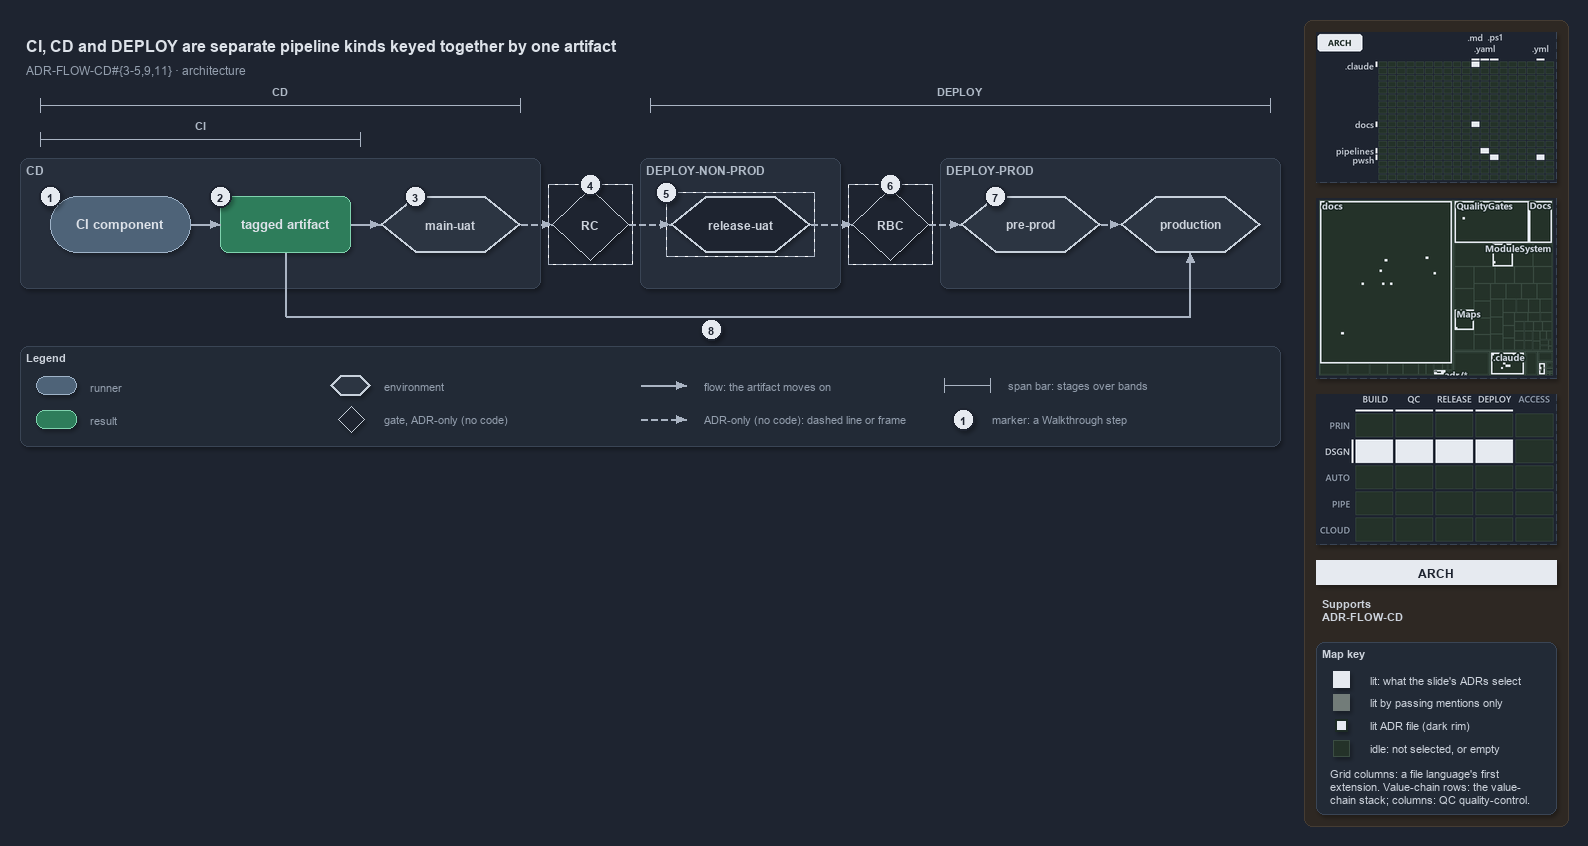

The diagram above was exported from draw.io. Its source (the exported page's mxGraphModel, read from the mxfile embedded in the PNG):
<mxGraphModel dx="1024" dy="768" grid="0" gridSize="10" guides="1" tooltips="1" connect="1" arrows="1" fold="1" page="1" pageScale="1" pageWidth="1572" pageHeight="600" background="#1E2430" math="0" shadow="1">
  <root>
    <mxCell id="0" />
    <mxCell id="1" parent="0" />
    <mxCell id="sidebar-bg" value="" style="rounded=1;arcSize=2;html=1;fillColor=#2E2823;strokeColor=#453C33;shadow=0;" vertex="1" parent="1">
      <mxGeometry x="1304" y="4" width="264" height="806" as="geometry" />
    </mxCell>
    <mxCell id="title" value="CI, CD and DEPLOY are separate pipeline kinds keyed together by one artifact" style="text;html=1;align=left;verticalAlign=middle;fontSize=16;fontStyle=1;fontColor=#DDE2E9;" vertex="1" parent="1">
      <mxGeometry x="20" y="14" width="1260" height="30" as="geometry" />
    </mxCell>
    <mxCell id="subtitle" value="ADR-FLOW-CD#{3-5,9,11} &amp;#183; architecture" style="text;html=1;align=left;verticalAlign=middle;fontSize=12;fontColor=#949FAE;" vertex="1" parent="1">
      <mxGeometry x="20" y="44" width="1240" height="20" as="geometry" />
    </mxCell>
    <mxCell id="span-cd-label" value="CD" style="text;html=1;align=center;verticalAlign=middle;fontSize=11;fontStyle=1;fontColor=#B0BAC7;labelBackgroundColor=#262E3B;" vertex="1" parent="1">
      <mxGeometry x="240" y="66" width="80" height="16" as="geometry" />
    </mxCell>
    <mxCell id="span-cd" value="" style="shape=crossbar;whiteSpace=wrap;html=1;rounded=1;fillColor=none;strokeColor=#AAB4C3;strokeWidth=1.5;" vertex="1" parent="1">
      <mxGeometry x="40" y="82" width="480" height="14" as="geometry" />
    </mxCell>
    <mxCell id="span-deploy-label" value="DEPLOY" style="text;html=1;align=center;verticalAlign=middle;fontSize=11;fontStyle=1;fontColor=#B0BAC7;labelBackgroundColor=#262E3B;" vertex="1" parent="1">
      <mxGeometry x="920" y="66" width="80" height="16" as="geometry" />
    </mxCell>
    <mxCell id="span-deploy" value="" style="shape=crossbar;whiteSpace=wrap;html=1;rounded=1;fillColor=none;strokeColor=#AAB4C3;strokeWidth=1.5;" vertex="1" parent="1">
      <mxGeometry x="650" y="82" width="620" height="14" as="geometry" />
    </mxCell>
    <mxCell id="span-ci-label" value="CI" style="text;html=1;align=center;verticalAlign=middle;fontSize=11;fontStyle=1;fontColor=#B0BAC7;labelBackgroundColor=#262E3B;" vertex="1" parent="1">
      <mxGeometry x="160" y="100" width="80" height="16" as="geometry" />
    </mxCell>
    <mxCell id="span-ci" value="" style="shape=crossbar;whiteSpace=wrap;html=1;rounded=1;fillColor=none;strokeColor=#AAB4C3;strokeWidth=1.5;" vertex="1" parent="1">
      <mxGeometry x="40" y="116" width="320" height="14" as="geometry" />
    </mxCell>
    <mxCell id="band-cd" value="CD" style="rounded=1;html=1;arcSize=3;fillColor=#262E3B;strokeColor=#3A4555;verticalAlign=top;align=left;spacingLeft=8;fontStyle=1;fontSize=12;fontColor=#B0BAC7;" vertex="1" parent="1">
      <mxGeometry x="20" y="142" width="520" height="130" as="geometry" />
    </mxCell>
    <mxCell id="band-deploy-nonprod" value="DEPLOY-NON-PROD" style="rounded=1;html=1;arcSize=3;fillColor=#262E3B;strokeColor=#3A4555;verticalAlign=top;align=left;spacingLeft=8;fontStyle=1;fontSize=12;fontColor=#B0BAC7;" vertex="1" parent="1">
      <mxGeometry x="640" y="142" width="200" height="130" as="geometry" />
    </mxCell>
    <mxCell id="band-deploy-prod" value="DEPLOY-PROD" style="rounded=1;html=1;arcSize=3;fillColor=#262E3B;strokeColor=#3A4555;verticalAlign=top;align=left;spacingLeft=8;fontStyle=1;fontSize=12;fontColor=#B0BAC7;" vertex="1" parent="1">
      <mxGeometry x="940" y="142" width="340" height="130" as="geometry" />
    </mxCell>
    <mxCell id="ci-component" value="&lt;b&gt;CI component&lt;/b&gt;" style="rounded=1;arcSize=50;whiteSpace=wrap;html=1;fillColor=#4E6378;strokeColor=#9FB3C8;fontSize=13;fontColor=#DDE2E9;" vertex="1" parent="1">
      <mxGeometry x="50" y="180" width="140" height="56" as="geometry" />
    </mxCell>
    <mxCell id="tagged-artifact" value="&lt;b&gt;tagged artifact&lt;/b&gt;" style="rounded=1;whiteSpace=wrap;html=1;arcSize=20;fillColor=#2E7D5B;strokeColor=#7FD3AE;fontColor=#DDE2E9;fontSize=13;" vertex="1" parent="1">
      <mxGeometry x="220" y="180" width="130" height="56" as="geometry" />
    </mxCell>
    <mxCell id="main-uat" value="&lt;b&gt;main-uat&lt;/b&gt;" style="shape=hexagon;perimeter=hexagonPerimeter2;whiteSpace=wrap;html=1;fillColor=#2C3542;strokeColor=#C7D0DB;strokeWidth=2;fontColor=#CDD3DC;fontSize=12;" vertex="1" parent="1">
      <mxGeometry x="380" y="180" width="140" height="56" as="geometry" />
    </mxCell>
    <mxCell id="gate-rc" value="&lt;b&gt;RC&lt;/b&gt;" style="rhombus;whiteSpace=wrap;html=1;fillColor=#1E2430;strokeColor=#C7D0DB;strokeWidth=1;dashed=1;fontSize=12;fontColor=#CDD3DC;" vertex="1" parent="1">
      <mxGeometry x="552" y="172" width="76" height="72" as="geometry" />
    </mxCell>
    <mxCell id="gate-rc-frame" value="" style="rounded=0;html=1;fillColor=none;strokeColor=#AAB4C3;dashed=1;" vertex="1" parent="1">
      <mxGeometry x="548" y="168" width="84" height="80" as="geometry" />
    </mxCell>
    <mxCell id="release-uat" value="&lt;b&gt;release-uat&lt;/b&gt;" style="shape=hexagon;perimeter=hexagonPerimeter2;whiteSpace=wrap;html=1;fillColor=#1E2430;strokeColor=#C7D0DB;strokeWidth=2;dashed=1;fontColor=#CDD3DC;fontSize=12;" vertex="1" parent="1">
      <mxGeometry x="670" y="180" width="140" height="56" as="geometry" />
    </mxCell>
    <mxCell id="release-uat-frame" value="" style="rounded=0;html=1;fillColor=none;strokeColor=#AAB4C3;dashed=1;" vertex="1" parent="1">
      <mxGeometry x="666" y="176" width="148" height="64" as="geometry" />
    </mxCell>
    <mxCell id="gate-rbc" value="&lt;b&gt;RBC&lt;/b&gt;" style="rhombus;whiteSpace=wrap;html=1;fillColor=#1E2430;strokeColor=#C7D0DB;strokeWidth=1;dashed=1;fontSize=12;fontColor=#CDD3DC;" vertex="1" parent="1">
      <mxGeometry x="852" y="172" width="76" height="72" as="geometry" />
    </mxCell>
    <mxCell id="gate-rbc-frame" value="" style="rounded=0;html=1;fillColor=none;strokeColor=#AAB4C3;dashed=1;" vertex="1" parent="1">
      <mxGeometry x="848" y="168" width="84" height="80" as="geometry" />
    </mxCell>
    <mxCell id="pre-prod" value="&lt;b&gt;pre-prod&lt;/b&gt;" style="shape=hexagon;perimeter=hexagonPerimeter2;whiteSpace=wrap;html=1;fillColor=#2C3542;strokeColor=#C7D0DB;strokeWidth=2;fontColor=#CDD3DC;fontSize=12;" vertex="1" parent="1">
      <mxGeometry x="960" y="180" width="140" height="56" as="geometry" />
    </mxCell>
    <mxCell id="production" value="&lt;b&gt;production&lt;/b&gt;" style="shape=hexagon;perimeter=hexagonPerimeter2;whiteSpace=wrap;html=1;fillColor=#2C3542;strokeColor=#C7D0DB;strokeWidth=2;fontColor=#CDD3DC;fontSize=12;" vertex="1" parent="1">
      <mxGeometry x="1120" y="180" width="140" height="56" as="geometry" />
    </mxCell>
    <mxCell id="p-edge-ci-artifact-a" value="" style="text;html=1;strokeColor=none;fillColor=none;" vertex="1" parent="1">
      <mxGeometry x="190" y="208" width="1" height="1" as="geometry" />
    </mxCell>
    <mxCell id="p-edge-ci-artifact-b" value="" style="text;html=1;strokeColor=none;fillColor=none;" vertex="1" parent="1">
      <mxGeometry x="220" y="208" width="1" height="1" as="geometry" />
    </mxCell>
    <mxCell id="edge-ci-artifact" value="" style="edgeStyle=orthogonalEdgeStyle;rounded=1;html=1;fontSize=10;endArrow=block;strokeColor=#AAB4C3;fontColor=#CDD3DC;shadow=0;" edge="1" parent="1" source="p-edge-ci-artifact-a" target="p-edge-ci-artifact-b">
      <mxGeometry relative="1" as="geometry" />
    </mxCell>
    <mxCell id="p-edge-artifact-mainuat-a" value="" style="text;html=1;strokeColor=none;fillColor=none;" vertex="1" parent="1">
      <mxGeometry x="350" y="208" width="1" height="1" as="geometry" />
    </mxCell>
    <mxCell id="p-edge-artifact-mainuat-b" value="" style="text;html=1;strokeColor=none;fillColor=none;" vertex="1" parent="1">
      <mxGeometry x="380" y="208" width="1" height="1" as="geometry" />
    </mxCell>
    <mxCell id="edge-artifact-mainuat" value="" style="edgeStyle=orthogonalEdgeStyle;rounded=1;html=1;fontSize=10;endArrow=block;strokeColor=#AAB4C3;fontColor=#CDD3DC;shadow=0;" edge="1" parent="1" source="p-edge-artifact-mainuat-a" target="p-edge-artifact-mainuat-b">
      <mxGeometry relative="1" as="geometry" />
    </mxCell>
    <mxCell id="p-edge-mainuat-rc-a" value="" style="text;html=1;strokeColor=none;fillColor=none;" vertex="1" parent="1">
      <mxGeometry x="520" y="208" width="1" height="1" as="geometry" />
    </mxCell>
    <mxCell id="p-edge-mainuat-rc-b" value="" style="text;html=1;strokeColor=none;fillColor=none;" vertex="1" parent="1">
      <mxGeometry x="552" y="208" width="1" height="1" as="geometry" />
    </mxCell>
    <mxCell id="edge-mainuat-rc" value="" style="edgeStyle=orthogonalEdgeStyle;rounded=1;html=1;fontSize=10;endArrow=block;strokeColor=#AAB4C3;dashed=1;fontColor=#CDD3DC;shadow=0;" edge="1" parent="1" source="p-edge-mainuat-rc-a" target="p-edge-mainuat-rc-b">
      <mxGeometry relative="1" as="geometry" />
    </mxCell>
    <mxCell id="p-edge-rc-releaseuat-a" value="" style="text;html=1;strokeColor=none;fillColor=none;" vertex="1" parent="1">
      <mxGeometry x="628" y="208" width="1" height="1" as="geometry" />
    </mxCell>
    <mxCell id="p-edge-rc-releaseuat-b" value="" style="text;html=1;strokeColor=none;fillColor=none;" vertex="1" parent="1">
      <mxGeometry x="670" y="208" width="1" height="1" as="geometry" />
    </mxCell>
    <mxCell id="edge-rc-releaseuat" value="" style="edgeStyle=orthogonalEdgeStyle;rounded=1;html=1;fontSize=10;endArrow=block;strokeColor=#AAB4C3;dashed=1;fontColor=#CDD3DC;shadow=0;" edge="1" parent="1" source="p-edge-rc-releaseuat-a" target="p-edge-rc-releaseuat-b">
      <mxGeometry relative="1" as="geometry" />
    </mxCell>
    <mxCell id="p-edge-releaseuat-rbc-a" value="" style="text;html=1;strokeColor=none;fillColor=none;" vertex="1" parent="1">
      <mxGeometry x="810" y="208" width="1" height="1" as="geometry" />
    </mxCell>
    <mxCell id="p-edge-releaseuat-rbc-b" value="" style="text;html=1;strokeColor=none;fillColor=none;" vertex="1" parent="1">
      <mxGeometry x="852" y="208" width="1" height="1" as="geometry" />
    </mxCell>
    <mxCell id="edge-releaseuat-rbc" value="" style="edgeStyle=orthogonalEdgeStyle;rounded=1;html=1;fontSize=10;endArrow=block;strokeColor=#AAB4C3;dashed=1;fontColor=#CDD3DC;shadow=0;" edge="1" parent="1" source="p-edge-releaseuat-rbc-a" target="p-edge-releaseuat-rbc-b">
      <mxGeometry relative="1" as="geometry" />
    </mxCell>
    <mxCell id="p-edge-rbc-preprod-a" value="" style="text;html=1;strokeColor=none;fillColor=none;" vertex="1" parent="1">
      <mxGeometry x="928" y="208" width="1" height="1" as="geometry" />
    </mxCell>
    <mxCell id="p-edge-rbc-preprod-b" value="" style="text;html=1;strokeColor=none;fillColor=none;" vertex="1" parent="1">
      <mxGeometry x="960" y="208" width="1" height="1" as="geometry" />
    </mxCell>
    <mxCell id="edge-rbc-preprod" value="" style="edgeStyle=orthogonalEdgeStyle;rounded=1;html=1;fontSize=10;endArrow=block;strokeColor=#AAB4C3;dashed=1;fontColor=#CDD3DC;shadow=0;" edge="1" parent="1" source="p-edge-rbc-preprod-a" target="p-edge-rbc-preprod-b">
      <mxGeometry relative="1" as="geometry" />
    </mxCell>
    <mxCell id="p-edge-preprod-production-a" value="" style="text;html=1;strokeColor=none;fillColor=none;" vertex="1" parent="1">
      <mxGeometry x="1100" y="208" width="1" height="1" as="geometry" />
    </mxCell>
    <mxCell id="p-edge-preprod-production-b" value="" style="text;html=1;strokeColor=none;fillColor=none;" vertex="1" parent="1">
      <mxGeometry x="1120" y="208" width="1" height="1" as="geometry" />
    </mxCell>
    <mxCell id="edge-preprod-production" value="" style="edgeStyle=orthogonalEdgeStyle;rounded=1;html=1;fontSize=10;endArrow=block;strokeColor=#AAB4C3;dashed=1;fontColor=#CDD3DC;shadow=0;" edge="1" parent="1" source="p-edge-preprod-production-a" target="p-edge-preprod-production-b">
      <mxGeometry relative="1" as="geometry" />
    </mxCell>
    <mxCell id="p-edge-artifact-production-1-a" value="" style="text;html=1;strokeColor=none;fillColor=none;" vertex="1" parent="1">
      <mxGeometry x="285" y="236" width="1" height="1" as="geometry" />
    </mxCell>
    <mxCell id="p-edge-artifact-production-1-b" value="" style="text;html=1;strokeColor=none;fillColor=none;" vertex="1" parent="1">
      <mxGeometry x="285" y="300" width="1" height="1" as="geometry" />
    </mxCell>
    <mxCell id="edge-artifact-production-1" value="" style="edgeStyle=orthogonalEdgeStyle;rounded=1;html=1;fontSize=10;endArrow=none;strokeColor=#AAB4C3;fontColor=#CDD3DC;shadow=0;" edge="1" parent="1" source="p-edge-artifact-production-1-a" target="p-edge-artifact-production-1-b">
      <mxGeometry relative="1" as="geometry" />
    </mxCell>
    <mxCell id="p-edge-artifact-production-2-a" value="" style="text;html=1;strokeColor=none;fillColor=none;" vertex="1" parent="1">
      <mxGeometry x="285" y="300" width="1" height="1" as="geometry" />
    </mxCell>
    <mxCell id="p-edge-artifact-production-2-b" value="" style="text;html=1;strokeColor=none;fillColor=none;" vertex="1" parent="1">
      <mxGeometry x="1190" y="300" width="1" height="1" as="geometry" />
    </mxCell>
    <mxCell id="edge-artifact-production-2" value="" style="edgeStyle=orthogonalEdgeStyle;rounded=1;html=1;fontSize=10;endArrow=none;strokeColor=#AAB4C3;fontColor=#CDD3DC;shadow=0;" edge="1" parent="1" source="p-edge-artifact-production-2-a" target="p-edge-artifact-production-2-b">
      <mxGeometry relative="1" as="geometry" />
    </mxCell>
    <mxCell id="p-edge-artifact-production-a" value="" style="text;html=1;strokeColor=none;fillColor=none;" vertex="1" parent="1">
      <mxGeometry x="1190" y="300" width="1" height="1" as="geometry" />
    </mxCell>
    <mxCell id="p-edge-artifact-production-b" value="" style="text;html=1;strokeColor=none;fillColor=none;" vertex="1" parent="1">
      <mxGeometry x="1190" y="236" width="1" height="1" as="geometry" />
    </mxCell>
    <mxCell id="edge-artifact-production" value="" style="edgeStyle=orthogonalEdgeStyle;rounded=1;html=1;fontSize=10;endArrow=block;strokeColor=#AAB4C3;fontColor=#CDD3DC;shadow=0;" edge="1" parent="1" source="p-edge-artifact-production-a" target="p-edge-artifact-production-b">
      <mxGeometry relative="1" as="geometry" />
    </mxCell>
    <mxCell id="mark-1" value="1" style="ellipse;html=1;fillColor=#E6EAF0;strokeColor=#1E2430;strokeWidth=2;fontColor=#1E2430;fontStyle=1;fontSize=11;" vertex="1" parent="1">
      <mxGeometry x="39" y="169" width="22" height="22" as="geometry" />
    </mxCell>
    <mxCell id="mark-2" value="2" style="ellipse;html=1;fillColor=#E6EAF0;strokeColor=#1E2430;strokeWidth=2;fontColor=#1E2430;fontStyle=1;fontSize=11;" vertex="1" parent="1">
      <mxGeometry x="209" y="169" width="22" height="22" as="geometry" />
    </mxCell>
    <mxCell id="mark-3" value="3" style="ellipse;html=1;fillColor=#E6EAF0;strokeColor=#1E2430;strokeWidth=2;fontColor=#1E2430;fontStyle=1;fontSize=11;" vertex="1" parent="1">
      <mxGeometry x="404" y="169" width="22" height="22" as="geometry" />
    </mxCell>
    <mxCell id="mark-4" value="4" style="ellipse;html=1;fillColor=#E6EAF0;strokeColor=#1E2430;strokeWidth=2;fontColor=#1E2430;fontStyle=1;fontSize=11;" vertex="1" parent="1">
      <mxGeometry x="579" y="157" width="22" height="22" as="geometry" />
    </mxCell>
    <mxCell id="mark-5" value="5" style="ellipse;html=1;fillColor=#E6EAF0;strokeColor=#1E2430;strokeWidth=2;fontColor=#1E2430;fontStyle=1;fontSize=11;" vertex="1" parent="1">
      <mxGeometry x="655" y="165" width="22" height="22" as="geometry" />
    </mxCell>
    <mxCell id="mark-6" value="6" style="ellipse;html=1;fillColor=#E6EAF0;strokeColor=#1E2430;strokeWidth=2;fontColor=#1E2430;fontStyle=1;fontSize=11;" vertex="1" parent="1">
      <mxGeometry x="879" y="157" width="22" height="22" as="geometry" />
    </mxCell>
    <mxCell id="mark-7" value="7" style="ellipse;html=1;fillColor=#E6EAF0;strokeColor=#1E2430;strokeWidth=2;fontColor=#1E2430;fontStyle=1;fontSize=11;" vertex="1" parent="1">
      <mxGeometry x="984" y="169" width="22" height="22" as="geometry" />
    </mxCell>
    <mxCell id="mark-8" value="8" style="ellipse;html=1;fillColor=#E6EAF0;strokeColor=#1E2430;strokeWidth=2;fontColor=#1E2430;fontStyle=1;fontSize=11;" vertex="1" parent="1">
      <mxGeometry x="700" y="302" width="22" height="22" as="geometry" />
    </mxCell>
    <mxCell id="legend" value="&lt;b&gt;Legend&lt;/b&gt;" style="rounded=1;whiteSpace=wrap;html=1;arcSize=6;fillColor=#222A36;strokeColor=#3A4555;align=left;verticalAlign=top;spacing=8;fontSize=11;fontColor=#CDD3DC;" vertex="1" parent="1">
      <mxGeometry x="20" y="330" width="1260" height="100" as="geometry" />
    </mxCell>
    <mxCell id="legend-0" value="" style="rounded=1;arcSize=50;whiteSpace=wrap;html=1;fillColor=#4E6378;strokeColor=#9FB3C8;fontColor=#DDE2E9;" vertex="1" parent="1">
      <mxGeometry x="36" y="360" width="40" height="18" as="geometry" />
    </mxCell>
    <mxCell id="legend-0-text" value="runner" style="text;html=1;align=left;verticalAlign=middle;fontSize=11;fontColor=#949FAE;" vertex="1" parent="1">
      <mxGeometry x="84" y="359" width="270" height="20" as="geometry" />
    </mxCell>
    <mxCell id="legend-1" value="" style="rounded=1;whiteSpace=wrap;html=1;arcSize=20;fillColor=#2E7D5B;strokeColor=#7FD3AE;" vertex="1" parent="1">
      <mxGeometry x="36" y="394" width="40" height="18" as="geometry" />
    </mxCell>
    <mxCell id="legend-1-text" value="result" style="text;html=1;align=left;verticalAlign=middle;fontSize=11;fontColor=#949FAE;" vertex="1" parent="1">
      <mxGeometry x="84" y="393" width="270" height="20" as="geometry" />
    </mxCell>
    <mxCell id="legend-2" value="" style="shape=hexagon;perimeter=hexagonPerimeter2;whiteSpace=wrap;html=1;fillColor=#2C3542;strokeColor=#C7D0DB;strokeWidth=2;fontColor=#CDD3DC;" vertex="1" parent="1">
      <mxGeometry x="330" y="359" width="40" height="20" as="geometry" />
    </mxCell>
    <mxCell id="legend-2-text" value="environment" style="text;html=1;align=left;verticalAlign=middle;fontSize=11;fontColor=#949FAE;" vertex="1" parent="1">
      <mxGeometry x="378" y="359" width="270" height="20" as="geometry" />
    </mxCell>
    <mxCell id="legend-3" value="" style="rhombus;whiteSpace=wrap;html=1;fillColor=#1E2430;strokeColor=#C7D0DB;strokeWidth=1;dashed=1;fontColor=#CDD3DC;" vertex="1" parent="1">
      <mxGeometry x="338" y="390" width="26" height="26" as="geometry" />
    </mxCell>
    <mxCell id="legend-3-text" value="gate, ADR-only (no code)" style="text;html=1;align=left;verticalAlign=middle;fontSize=11;fontColor=#949FAE;" vertex="1" parent="1">
      <mxGeometry x="378" y="393" width="270" height="20" as="geometry" />
    </mxCell>
    <mxCell id="p-legend-4-a" value="" style="text;html=1;strokeColor=none;fillColor=none;" vertex="1" parent="1">
      <mxGeometry x="640" y="369" width="1" height="1" as="geometry" />
    </mxCell>
    <mxCell id="p-legend-4-b" value="" style="text;html=1;strokeColor=none;fillColor=none;" vertex="1" parent="1">
      <mxGeometry x="686" y="369" width="1" height="1" as="geometry" />
    </mxCell>
    <mxCell id="legend-4" value="" style="edgeStyle=orthogonalEdgeStyle;rounded=1;html=1;fontSize=10;endArrow=block;strokeColor=#AAB4C3;fontColor=#CDD3DC;shadow=0;" edge="1" parent="1" source="p-legend-4-a" target="p-legend-4-b">
      <mxGeometry relative="1" as="geometry" />
    </mxCell>
    <mxCell id="legend-4-text" value="flow: the artifact moves on" style="text;html=1;align=left;verticalAlign=middle;fontSize=11;fontColor=#949FAE;" vertex="1" parent="1">
      <mxGeometry x="698" y="359" width="270" height="20" as="geometry" />
    </mxCell>
    <mxCell id="p-legend-5-a" value="" style="text;html=1;strokeColor=none;fillColor=none;" vertex="1" parent="1">
      <mxGeometry x="640" y="403" width="1" height="1" as="geometry" />
    </mxCell>
    <mxCell id="p-legend-5-b" value="" style="text;html=1;strokeColor=none;fillColor=none;" vertex="1" parent="1">
      <mxGeometry x="686" y="403" width="1" height="1" as="geometry" />
    </mxCell>
    <mxCell id="legend-5" value="" style="edgeStyle=orthogonalEdgeStyle;rounded=1;html=1;fontSize=10;endArrow=block;strokeColor=#AAB4C3;dashed=1;fontColor=#CDD3DC;shadow=0;" edge="1" parent="1" source="p-legend-5-a" target="p-legend-5-b">
      <mxGeometry relative="1" as="geometry" />
    </mxCell>
    <mxCell id="legend-5-text" value="ADR-only (no code): dashed line or frame" style="text;html=1;align=left;verticalAlign=middle;fontSize=11;fontColor=#949FAE;" vertex="1" parent="1">
      <mxGeometry x="698" y="393" width="270" height="20" as="geometry" />
    </mxCell>
    <mxCell id="legend-6" value="" style="shape=crossbar;whiteSpace=wrap;html=1;rounded=1;fillColor=none;strokeColor=#AAB4C3;strokeWidth=1.5;" vertex="1" parent="1">
      <mxGeometry x="944" y="362" width="46" height="14" as="geometry" />
    </mxCell>
    <mxCell id="legend-6-text" value="span bar: stages over bands" style="text;html=1;align=left;verticalAlign=middle;fontSize=11;fontColor=#949FAE;" vertex="1" parent="1">
      <mxGeometry x="1002" y="359" width="320" height="20" as="geometry" />
    </mxCell>
    <mxCell id="legend-7" value="1" style="ellipse;html=1;fillColor=#E6EAF0;strokeColor=#1E2430;strokeWidth=2;fontColor=#1E2430;fontStyle=1;fontSize=11;" vertex="1" parent="1">
      <mxGeometry x="952" y="392" width="22" height="22" as="geometry" />
    </mxCell>
    <mxCell id="legend-7-text" value="marker: a Walkthrough step" style="text;html=1;align=left;verticalAlign=middle;fontSize=11;fontColor=#949FAE;" vertex="1" parent="1">
      <mxGeometry x="986" y="393" width="320" height="20" as="geometry" />
    </mxCell>
    <mxCell id="minimap-grid" value="" style="shape=image;html=1;imageAspect=0;aspect=fixed;verticalLabelPosition=bottom;strokeColor=#3A4555;dashed=1;fillColor=#222A36;image=data:image/png,(base64 omitted: 10700 chars);" vertex="1" parent="1">
      <mxGeometry x="1316" y="16" width="240" height="150" as="geometry" />
    </mxCell>
    <mxCell id="minimap-tree" value="" style="shape=image;html=1;imageAspect=0;aspect=fixed;verticalLabelPosition=bottom;strokeColor=#3A4555;dashed=1;fillColor=#222A36;image=data:image/png,(base64 omitted: 19600 chars);" vertex="1" parent="1">
      <mxGeometry x="1316" y="182" width="240" height="180" as="geometry" />
    </mxCell>
    <mxCell id="minimap-chain" value="" style="shape=image;html=1;imageAspect=0;aspect=fixed;verticalLabelPosition=bottom;strokeColor=#3A4555;dashed=1;fillColor=#222A36;image=data:image/png,(base64 omitted: 13300 chars);" vertex="1" parent="1">
      <mxGeometry x="1316" y="378" width="240" height="150" as="geometry" />
    </mxCell>
    <mxCell id="lens-badge" value="ARCH" style="rounded=0;whiteSpace=wrap;html=1;align=center;verticalAlign=middle;fontSize=12;fontStyle=1;fontColor=#1E2430;fillColor=#E6EAF0;strokeColor=none;" vertex="1" parent="1">
      <mxGeometry x="1316" y="544" width="240" height="24" as="geometry" />
    </mxCell>
    <mxCell id="supports" value="&lt;b&gt;Supports&lt;/b&gt;&lt;br&gt;ADR-FLOW-CD" style="text;html=1;whiteSpace=wrap;align=left;verticalAlign=top;fontSize=11;fontColor=#CDD3DC;" vertex="1" parent="1">
      <mxGeometry x="1316" y="576" width="240" height="38" as="geometry" />
    </mxCell>
    <mxCell id="mapkey" value="&lt;b&gt;Map key&lt;/b&gt;" style="rounded=1;arcSize=6;whiteSpace=wrap;html=1;align=left;verticalAlign=top;fontSize=11;fontColor=#CDD3DC;fillColor=#222A36;strokeColor=#3A4555;spacingLeft=8;spacingTop=2;" vertex="1" parent="1">
      <mxGeometry x="1316" y="626" width="240" height="172" as="geometry" />
    </mxCell>
    <mxCell id="mapkey-lit" value="" style="rounded=0;html=1;fillColor=#E6EAF0;strokeColor=#E6EAF0;" vertex="1" parent="1">
      <mxGeometry x="1333.0" y="655.0" width="16" height="16" as="geometry" />
    </mxCell>
    <mxCell id="mapkey-lit-text" value="lit: what the slide's ADRs select" style="text;html=1;align=left;verticalAlign=middle;fontSize=11;fontColor=#CDD3DC;" vertex="1" parent="1">
      <mxGeometry x="1364" y="653" width="184" height="20" as="geometry" />
    </mxCell>
    <mxCell id="mapkey-touched" value="" style="rounded=0;html=1;fillColor=#727C79;strokeColor=#727C79;" vertex="1" parent="1">
      <mxGeometry x="1333.0" y="678.0" width="16" height="16" as="geometry" />
    </mxCell>
    <mxCell id="mapkey-touched-text" value="lit by passing mentions only" style="text;html=1;align=left;verticalAlign=middle;fontSize=11;fontColor=#CDD3DC;" vertex="1" parent="1">
      <mxGeometry x="1364" y="676" width="184" height="20" as="geometry" />
    </mxCell>
    <mxCell id="mapkey-adr" value="" style="rounded=0;html=1;fillColor=#E6EAF0;strokeColor=#1C2A24;strokeWidth=2;" vertex="1" parent="1">
      <mxGeometry x="1335.0" y="703.0" width="12" height="12" as="geometry" />
    </mxCell>
    <mxCell id="mapkey-adr-text" value="lit ADR file (dark rim)" style="text;html=1;align=left;verticalAlign=middle;fontSize=11;fontColor=#CDD3DC;" vertex="1" parent="1">
      <mxGeometry x="1364" y="699" width="184" height="20" as="geometry" />
    </mxCell>
    <mxCell id="mapkey-idle" value="" style="rounded=0;html=1;fillColor=#243229;strokeColor=#3B4D43;" vertex="1" parent="1">
      <mxGeometry x="1333.0" y="724.0" width="16" height="16" as="geometry" />
    </mxCell>
    <mxCell id="mapkey-idle-text" value="idle: not selected, or empty" style="text;html=1;align=left;verticalAlign=middle;fontSize=11;fontColor=#CDD3DC;" vertex="1" parent="1">
      <mxGeometry x="1364" y="722" width="184" height="20" as="geometry" />
    </mxCell>
    <mxCell id="mapkey-codes" value="Grid columns: a file language's first&lt;br&gt;extension. Value-chain rows: the value-&lt;br&gt;chain stack; columns: QC quality-control." style="text;html=1;align=left;verticalAlign=top;whiteSpace=wrap;fontSize=11;fontColor=#CDD3DC;" vertex="1" parent="1">
      <mxGeometry x="1324" y="746" width="224" height="46" as="geometry" />
    </mxCell>
  </root>
</mxGraphModel>